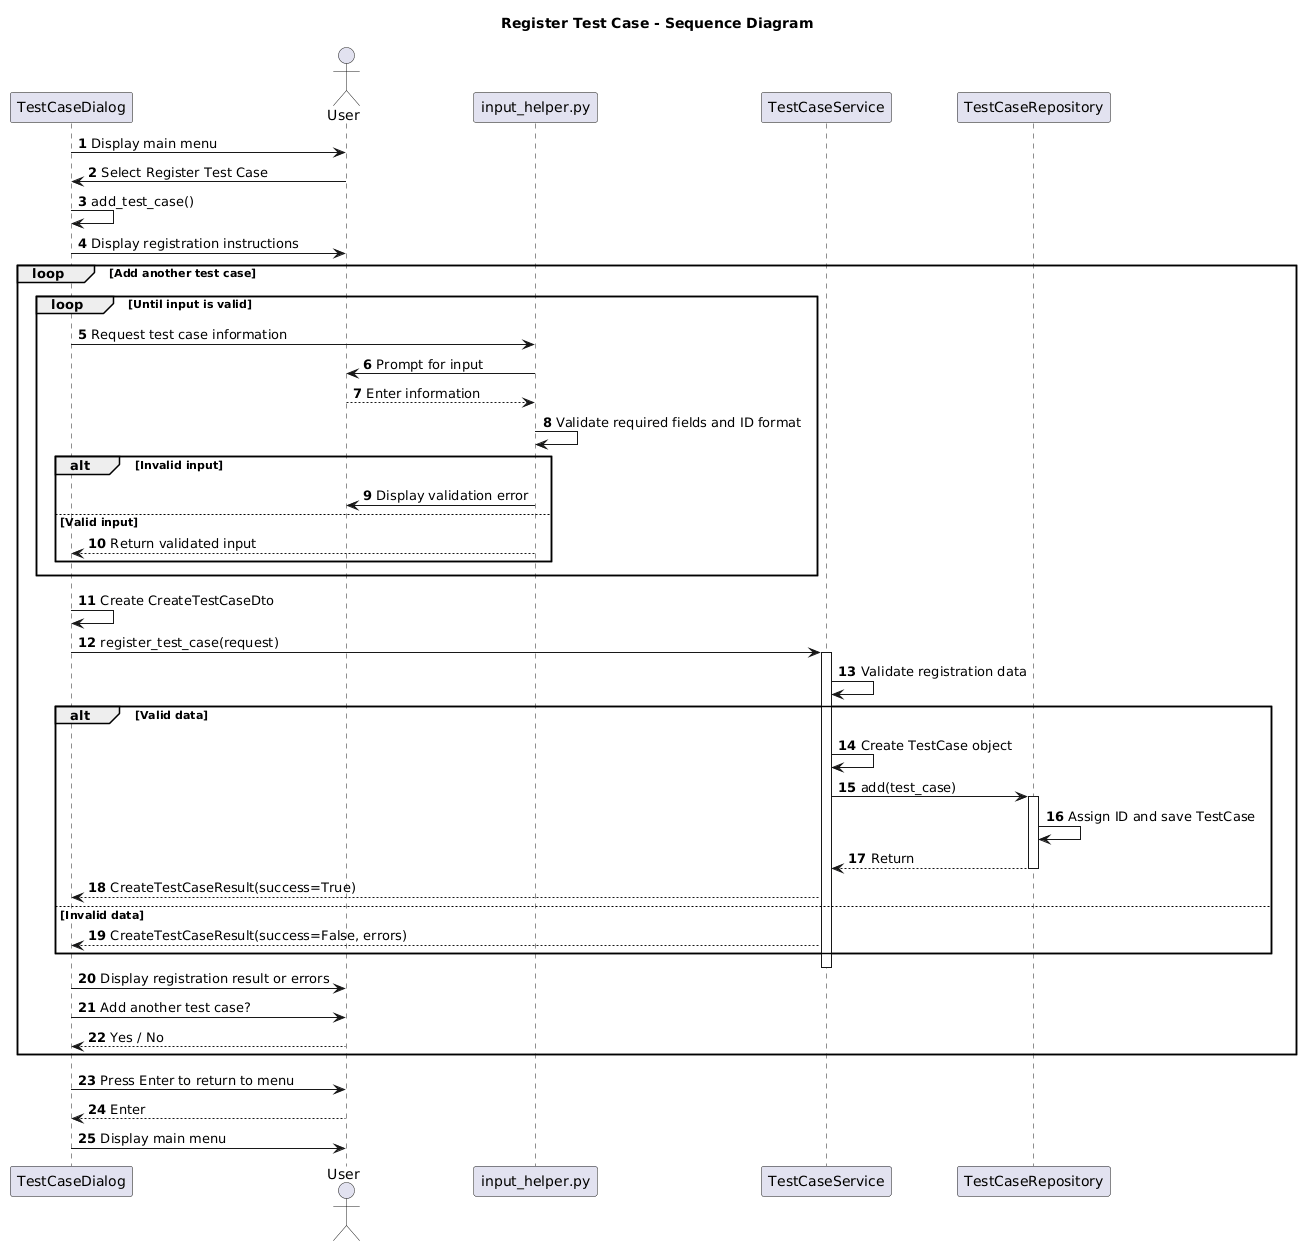

The diagram above was rendered by PlantUML. Its source (embedded in the PNG):
@startuml
title  Register Test Case - Sequence Diagram 

autonumber

participant "TestCaseDialog" as Dialog
actor User
participant "input_helper.py" as Helper
participant "TestCaseService" as Service
participant "TestCaseRepository" as Repository

Dialog -> User: Display main menu
User -> Dialog: Select Register Test Case

Dialog -> Dialog: add_test_case()
Dialog -> User: Display registration instructions

loop Add another test case

    loop Until input is valid
        Dialog -> Helper: Request test case information
        Helper -> User: Prompt for input
        User --> Helper: Enter information
        Helper -> Helper: Validate required fields and ID format

        alt Invalid input
            Helper -> User: Display validation error
        else Valid input
            Helper --> Dialog: Return validated input
        end
    end


    Dialog -> Dialog: Create CreateTestCaseDto

    Dialog -> Service: register_test_case(request)
    activate Service

    Service -> Service: Validate registration data

    alt Valid data
        Service -> Service: Create TestCase object

        Service -> Repository: add(test_case)
        activate Repository
        Repository -> Repository: Assign ID and save TestCase
        Repository --> Service: Return
        deactivate Repository

        Service --> Dialog: CreateTestCaseResult(success=True)

    else Invalid data
        Service --> Dialog: CreateTestCaseResult(success=False, errors)
    end

    deactivate Service

    Dialog -> User: Display registration result or errors
    Dialog -> User: Add another test case?
    User --> Dialog: Yes / No

end

Dialog -> User: Press Enter to return to menu
User --> Dialog: Enter
Dialog -> User: Display main menu
@enduml